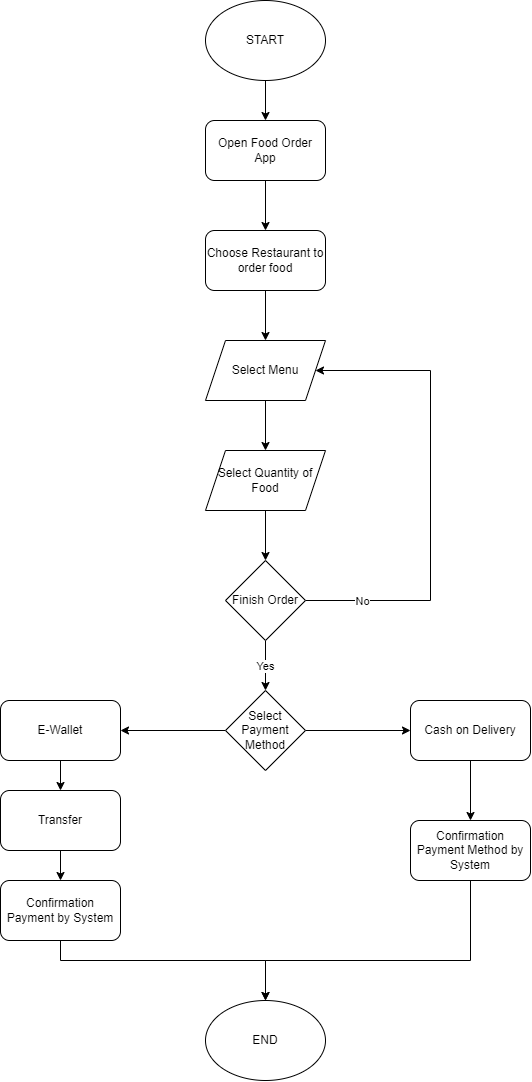

The diagram above was exported from draw.io. Its source (the exported page's mxGraphModel, read from the mxfile embedded in the PNG):
<mxGraphModel dx="1153" dy="634" grid="1" gridSize="10" guides="1" tooltips="1" connect="1" arrows="1" fold="1" page="1" pageScale="1" pageWidth="850" pageHeight="1100" math="0" shadow="0">
  <root>
    <mxCell id="0" />
    <mxCell id="1" parent="0" />
    <mxCell id="c5zAgbWw6RhTau8e446G-3" value="" style="edgeStyle=orthogonalEdgeStyle;rounded=0;orthogonalLoop=1;jettySize=auto;html=1;" edge="1" parent="1" source="c5zAgbWw6RhTau8e446G-1" target="c5zAgbWw6RhTau8e446G-2">
      <mxGeometry relative="1" as="geometry" />
    </mxCell>
    <mxCell id="c5zAgbWw6RhTau8e446G-1" value="START" style="ellipse;whiteSpace=wrap;html=1;" vertex="1" parent="1">
      <mxGeometry x="365" y="20" width="120" height="80" as="geometry" />
    </mxCell>
    <mxCell id="c5zAgbWw6RhTau8e446G-5" value="" style="edgeStyle=orthogonalEdgeStyle;rounded=0;orthogonalLoop=1;jettySize=auto;html=1;" edge="1" parent="1" source="c5zAgbWw6RhTau8e446G-2" target="c5zAgbWw6RhTau8e446G-4">
      <mxGeometry relative="1" as="geometry" />
    </mxCell>
    <mxCell id="c5zAgbWw6RhTau8e446G-2" value="Open Food Order App" style="rounded=1;whiteSpace=wrap;html=1;" vertex="1" parent="1">
      <mxGeometry x="365" y="140" width="120" height="60" as="geometry" />
    </mxCell>
    <mxCell id="c5zAgbWw6RhTau8e446G-7" value="" style="edgeStyle=orthogonalEdgeStyle;rounded=0;orthogonalLoop=1;jettySize=auto;html=1;" edge="1" parent="1" source="c5zAgbWw6RhTau8e446G-4">
      <mxGeometry relative="1" as="geometry">
        <mxPoint x="425" y="360" as="targetPoint" />
      </mxGeometry>
    </mxCell>
    <mxCell id="c5zAgbWw6RhTau8e446G-4" value="Choose Restaurant to order food" style="rounded=1;whiteSpace=wrap;html=1;" vertex="1" parent="1">
      <mxGeometry x="365" y="250" width="120" height="60" as="geometry" />
    </mxCell>
    <mxCell id="c5zAgbWw6RhTau8e446G-9" value="" style="edgeStyle=orthogonalEdgeStyle;rounded=0;orthogonalLoop=1;jettySize=auto;html=1;" edge="1" parent="1">
      <mxGeometry relative="1" as="geometry">
        <mxPoint x="425" y="420" as="sourcePoint" />
        <mxPoint x="425" y="470" as="targetPoint" />
      </mxGeometry>
    </mxCell>
    <mxCell id="c5zAgbWw6RhTau8e446G-11" value="" style="edgeStyle=orthogonalEdgeStyle;rounded=0;orthogonalLoop=1;jettySize=auto;html=1;" edge="1" parent="1" target="c5zAgbWw6RhTau8e446G-10">
      <mxGeometry relative="1" as="geometry">
        <mxPoint x="425" y="530" as="sourcePoint" />
      </mxGeometry>
    </mxCell>
    <mxCell id="c5zAgbWw6RhTau8e446G-12" style="edgeStyle=orthogonalEdgeStyle;rounded=0;orthogonalLoop=1;jettySize=auto;html=1;entryX=1;entryY=0.5;entryDx=0;entryDy=0;" edge="1" parent="1" source="c5zAgbWw6RhTau8e446G-10" target="c5zAgbWw6RhTau8e446G-36">
      <mxGeometry relative="1" as="geometry">
        <mxPoint x="485" y="390" as="targetPoint" />
        <Array as="points">
          <mxPoint x="590" y="620" />
          <mxPoint x="590" y="390" />
        </Array>
      </mxGeometry>
    </mxCell>
    <mxCell id="c5zAgbWw6RhTau8e446G-14" value="No" style="edgeLabel;html=1;align=center;verticalAlign=middle;resizable=0;points=[];" vertex="1" connectable="0" parent="c5zAgbWw6RhTau8e446G-12">
      <mxGeometry x="-0.5835" y="2" relative="1" as="geometry">
        <mxPoint x="-41" y="2" as="offset" />
      </mxGeometry>
    </mxCell>
    <mxCell id="c5zAgbWw6RhTau8e446G-16" value="Yes" style="edgeStyle=orthogonalEdgeStyle;rounded=0;orthogonalLoop=1;jettySize=auto;html=1;" edge="1" parent="1" source="c5zAgbWw6RhTau8e446G-10">
      <mxGeometry relative="1" as="geometry">
        <mxPoint x="425" y="710" as="targetPoint" />
      </mxGeometry>
    </mxCell>
    <mxCell id="c5zAgbWw6RhTau8e446G-10" value="Finish Order" style="rhombus;whiteSpace=wrap;html=1;" vertex="1" parent="1">
      <mxGeometry x="385" y="580" width="80" height="80" as="geometry" />
    </mxCell>
    <mxCell id="c5zAgbWw6RhTau8e446G-19" value="" style="edgeStyle=orthogonalEdgeStyle;rounded=0;orthogonalLoop=1;jettySize=auto;html=1;" edge="1" parent="1" source="c5zAgbWw6RhTau8e446G-17" target="c5zAgbWw6RhTau8e446G-18">
      <mxGeometry relative="1" as="geometry" />
    </mxCell>
    <mxCell id="c5zAgbWw6RhTau8e446G-22" value="" style="edgeStyle=orthogonalEdgeStyle;rounded=0;orthogonalLoop=1;jettySize=auto;html=1;" edge="1" parent="1" source="c5zAgbWw6RhTau8e446G-17" target="c5zAgbWw6RhTau8e446G-20">
      <mxGeometry relative="1" as="geometry" />
    </mxCell>
    <mxCell id="c5zAgbWw6RhTau8e446G-17" value="Select Payment Method" style="rhombus;whiteSpace=wrap;html=1;" vertex="1" parent="1">
      <mxGeometry x="385" y="710" width="80" height="80" as="geometry" />
    </mxCell>
    <mxCell id="c5zAgbWw6RhTau8e446G-33" value="" style="edgeStyle=orthogonalEdgeStyle;rounded=0;orthogonalLoop=1;jettySize=auto;html=1;" edge="1" parent="1" source="c5zAgbWw6RhTau8e446G-18" target="c5zAgbWw6RhTau8e446G-32">
      <mxGeometry relative="1" as="geometry" />
    </mxCell>
    <mxCell id="c5zAgbWw6RhTau8e446G-18" value="Cash on Delivery" style="rounded=1;whiteSpace=wrap;html=1;" vertex="1" parent="1">
      <mxGeometry x="570" y="720" width="120" height="60" as="geometry" />
    </mxCell>
    <mxCell id="c5zAgbWw6RhTau8e446G-28" value="" style="edgeStyle=orthogonalEdgeStyle;rounded=0;orthogonalLoop=1;jettySize=auto;html=1;" edge="1" parent="1" source="c5zAgbWw6RhTau8e446G-20" target="c5zAgbWw6RhTau8e446G-27">
      <mxGeometry relative="1" as="geometry" />
    </mxCell>
    <mxCell id="c5zAgbWw6RhTau8e446G-20" value="E-Wallet" style="rounded=1;whiteSpace=wrap;html=1;" vertex="1" parent="1">
      <mxGeometry x="160" y="720" width="120" height="60" as="geometry" />
    </mxCell>
    <mxCell id="c5zAgbWw6RhTau8e446G-25" value="END" style="ellipse;whiteSpace=wrap;html=1;" vertex="1" parent="1">
      <mxGeometry x="365" y="1020" width="120" height="80" as="geometry" />
    </mxCell>
    <mxCell id="c5zAgbWw6RhTau8e446G-30" value="" style="edgeStyle=orthogonalEdgeStyle;rounded=0;orthogonalLoop=1;jettySize=auto;html=1;" edge="1" parent="1" source="c5zAgbWw6RhTau8e446G-27" target="c5zAgbWw6RhTau8e446G-29">
      <mxGeometry relative="1" as="geometry" />
    </mxCell>
    <mxCell id="c5zAgbWw6RhTau8e446G-27" value="Transfer" style="rounded=1;whiteSpace=wrap;html=1;" vertex="1" parent="1">
      <mxGeometry x="160" y="810" width="120" height="60" as="geometry" />
    </mxCell>
    <mxCell id="c5zAgbWw6RhTau8e446G-31" style="edgeStyle=orthogonalEdgeStyle;rounded=0;orthogonalLoop=1;jettySize=auto;html=1;entryX=0.5;entryY=0;entryDx=0;entryDy=0;" edge="1" parent="1" source="c5zAgbWw6RhTau8e446G-29" target="c5zAgbWw6RhTau8e446G-25">
      <mxGeometry relative="1" as="geometry">
        <Array as="points">
          <mxPoint x="220" y="980" />
          <mxPoint x="425" y="980" />
        </Array>
      </mxGeometry>
    </mxCell>
    <mxCell id="c5zAgbWw6RhTau8e446G-29" value="Confirmation Payment by System" style="rounded=1;whiteSpace=wrap;html=1;" vertex="1" parent="1">
      <mxGeometry x="160" y="900" width="120" height="60" as="geometry" />
    </mxCell>
    <mxCell id="c5zAgbWw6RhTau8e446G-34" style="edgeStyle=orthogonalEdgeStyle;rounded=0;orthogonalLoop=1;jettySize=auto;html=1;entryX=0.5;entryY=0;entryDx=0;entryDy=0;" edge="1" parent="1" source="c5zAgbWw6RhTau8e446G-32" target="c5zAgbWw6RhTau8e446G-25">
      <mxGeometry relative="1" as="geometry">
        <Array as="points">
          <mxPoint x="630" y="980" />
          <mxPoint x="425" y="980" />
        </Array>
      </mxGeometry>
    </mxCell>
    <mxCell id="c5zAgbWw6RhTau8e446G-32" value="Confirmation Payment Method by System" style="rounded=1;whiteSpace=wrap;html=1;" vertex="1" parent="1">
      <mxGeometry x="570" y="840" width="120" height="60" as="geometry" />
    </mxCell>
    <mxCell id="c5zAgbWw6RhTau8e446G-35" value="Select Quantity of Food" style="shape=parallelogram;perimeter=parallelogramPerimeter;whiteSpace=wrap;html=1;fixedSize=1;" vertex="1" parent="1">
      <mxGeometry x="365" y="470" width="120" height="60" as="geometry" />
    </mxCell>
    <mxCell id="c5zAgbWw6RhTau8e446G-36" value="Select Menu" style="shape=parallelogram;perimeter=parallelogramPerimeter;whiteSpace=wrap;html=1;fixedSize=1;" vertex="1" parent="1">
      <mxGeometry x="365" y="360" width="120" height="60" as="geometry" />
    </mxCell>
  </root>
</mxGraphModel>